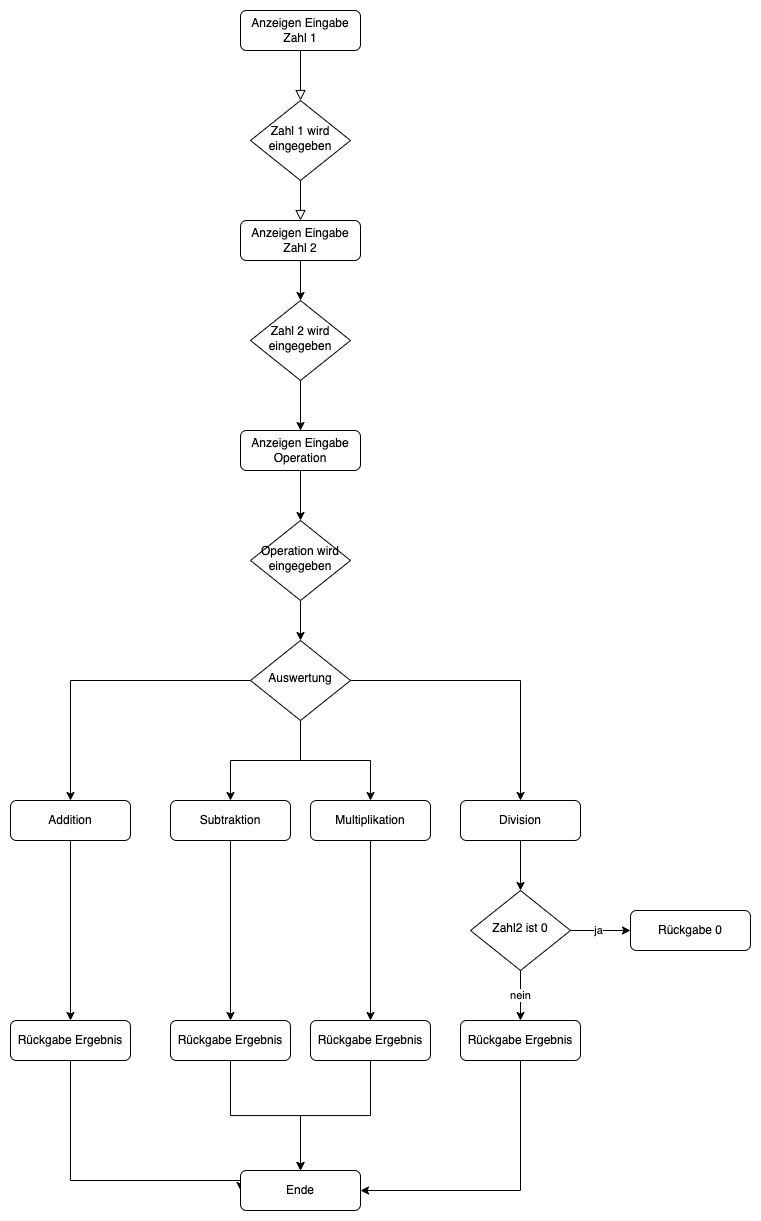

The diagram above was exported from draw.io. Its source (the exported page's mxGraphModel, read from the mxfile embedded in the PNG):
<mxGraphModel dx="1538" dy="1232" grid="1" gridSize="10" guides="1" tooltips="1" connect="1" arrows="1" fold="1" page="1" pageScale="1" pageWidth="827" pageHeight="1169" math="0" shadow="0">
  <root>
    <mxCell id="WIyWlLk6GJQsqaUBKTNV-0" />
    <mxCell id="WIyWlLk6GJQsqaUBKTNV-1" parent="WIyWlLk6GJQsqaUBKTNV-0" />
    <mxCell id="WIyWlLk6GJQsqaUBKTNV-2" value="" style="rounded=0;html=1;jettySize=auto;orthogonalLoop=1;fontSize=11;endArrow=block;endFill=0;endSize=8;strokeWidth=1;shadow=0;labelBackgroundColor=none;edgeStyle=orthogonalEdgeStyle;" parent="WIyWlLk6GJQsqaUBKTNV-1" source="WIyWlLk6GJQsqaUBKTNV-3" target="WIyWlLk6GJQsqaUBKTNV-6" edge="1">
      <mxGeometry relative="1" as="geometry" />
    </mxCell>
    <mxCell id="WIyWlLk6GJQsqaUBKTNV-3" value="Anzeigen Eingabe Zahl 1" style="rounded=1;whiteSpace=wrap;html=1;fontSize=12;glass=0;strokeWidth=1;shadow=0;" parent="WIyWlLk6GJQsqaUBKTNV-1" vertex="1">
      <mxGeometry x="280" y="40" width="120" height="40" as="geometry" />
    </mxCell>
    <mxCell id="WIyWlLk6GJQsqaUBKTNV-4" value="" style="rounded=0;html=1;jettySize=auto;orthogonalLoop=1;fontSize=11;endArrow=block;endFill=0;endSize=8;strokeWidth=1;shadow=0;labelBackgroundColor=none;edgeStyle=orthogonalEdgeStyle;" parent="WIyWlLk6GJQsqaUBKTNV-1" source="WIyWlLk6GJQsqaUBKTNV-6" edge="1">
      <mxGeometry y="20" relative="1" as="geometry">
        <mxPoint as="offset" />
        <mxPoint x="340" y="250" as="targetPoint" />
      </mxGeometry>
    </mxCell>
    <mxCell id="WIyWlLk6GJQsqaUBKTNV-6" value="Zahl 1 wird eingegeben" style="rhombus;whiteSpace=wrap;html=1;shadow=0;fontFamily=Helvetica;fontSize=12;align=center;strokeWidth=1;spacing=6;spacingTop=-4;" parent="WIyWlLk6GJQsqaUBKTNV-1" vertex="1">
      <mxGeometry x="290" y="130" width="100" height="80" as="geometry" />
    </mxCell>
    <mxCell id="Nrws35jYdfntc_3ZyAvi-4" value="" style="edgeStyle=orthogonalEdgeStyle;rounded=0;orthogonalLoop=1;jettySize=auto;html=1;" edge="1" parent="WIyWlLk6GJQsqaUBKTNV-1" source="Nrws35jYdfntc_3ZyAvi-2" target="Nrws35jYdfntc_3ZyAvi-3">
      <mxGeometry relative="1" as="geometry" />
    </mxCell>
    <mxCell id="Nrws35jYdfntc_3ZyAvi-2" value="Anzeigen Eingabe Zahl 2" style="rounded=1;whiteSpace=wrap;html=1;fontSize=12;glass=0;strokeWidth=1;shadow=0;" vertex="1" parent="WIyWlLk6GJQsqaUBKTNV-1">
      <mxGeometry x="280" y="250" width="120" height="40" as="geometry" />
    </mxCell>
    <mxCell id="Nrws35jYdfntc_3ZyAvi-6" value="" style="edgeStyle=orthogonalEdgeStyle;rounded=0;orthogonalLoop=1;jettySize=auto;html=1;" edge="1" parent="WIyWlLk6GJQsqaUBKTNV-1" source="Nrws35jYdfntc_3ZyAvi-3" target="Nrws35jYdfntc_3ZyAvi-5">
      <mxGeometry relative="1" as="geometry" />
    </mxCell>
    <mxCell id="Nrws35jYdfntc_3ZyAvi-3" value="Zahl 2 wird eingegeben" style="rhombus;whiteSpace=wrap;html=1;shadow=0;fontFamily=Helvetica;fontSize=12;align=center;strokeWidth=1;spacing=6;spacingTop=-4;" vertex="1" parent="WIyWlLk6GJQsqaUBKTNV-1">
      <mxGeometry x="290" y="330" width="100" height="80" as="geometry" />
    </mxCell>
    <mxCell id="Nrws35jYdfntc_3ZyAvi-8" value="" style="edgeStyle=orthogonalEdgeStyle;rounded=0;orthogonalLoop=1;jettySize=auto;html=1;" edge="1" parent="WIyWlLk6GJQsqaUBKTNV-1" source="Nrws35jYdfntc_3ZyAvi-5" target="Nrws35jYdfntc_3ZyAvi-7">
      <mxGeometry relative="1" as="geometry" />
    </mxCell>
    <mxCell id="Nrws35jYdfntc_3ZyAvi-5" value="Anzeigen Eingabe Operation" style="rounded=1;whiteSpace=wrap;html=1;fontSize=12;glass=0;strokeWidth=1;shadow=0;" vertex="1" parent="WIyWlLk6GJQsqaUBKTNV-1">
      <mxGeometry x="280" y="460" width="120" height="40" as="geometry" />
    </mxCell>
    <mxCell id="Nrws35jYdfntc_3ZyAvi-10" value="" style="edgeStyle=orthogonalEdgeStyle;rounded=0;orthogonalLoop=1;jettySize=auto;html=1;" edge="1" parent="WIyWlLk6GJQsqaUBKTNV-1" source="Nrws35jYdfntc_3ZyAvi-7" target="Nrws35jYdfntc_3ZyAvi-9">
      <mxGeometry relative="1" as="geometry" />
    </mxCell>
    <mxCell id="Nrws35jYdfntc_3ZyAvi-7" value="Operation wird eingegeben" style="rhombus;whiteSpace=wrap;html=1;shadow=0;fontFamily=Helvetica;fontSize=12;align=center;strokeWidth=1;spacing=6;spacingTop=-4;" vertex="1" parent="WIyWlLk6GJQsqaUBKTNV-1">
      <mxGeometry x="290" y="550" width="100" height="80" as="geometry" />
    </mxCell>
    <mxCell id="Nrws35jYdfntc_3ZyAvi-15" style="edgeStyle=orthogonalEdgeStyle;rounded=0;orthogonalLoop=1;jettySize=auto;html=1;" edge="1" parent="WIyWlLk6GJQsqaUBKTNV-1" source="Nrws35jYdfntc_3ZyAvi-9" target="Nrws35jYdfntc_3ZyAvi-12">
      <mxGeometry relative="1" as="geometry" />
    </mxCell>
    <mxCell id="Nrws35jYdfntc_3ZyAvi-16" style="edgeStyle=orthogonalEdgeStyle;rounded=0;orthogonalLoop=1;jettySize=auto;html=1;entryX=0.5;entryY=0;entryDx=0;entryDy=0;" edge="1" parent="WIyWlLk6GJQsqaUBKTNV-1" source="Nrws35jYdfntc_3ZyAvi-9" target="Nrws35jYdfntc_3ZyAvi-13">
      <mxGeometry relative="1" as="geometry" />
    </mxCell>
    <mxCell id="Nrws35jYdfntc_3ZyAvi-17" style="edgeStyle=orthogonalEdgeStyle;rounded=0;orthogonalLoop=1;jettySize=auto;html=1;entryX=0.5;entryY=0;entryDx=0;entryDy=0;" edge="1" parent="WIyWlLk6GJQsqaUBKTNV-1" source="Nrws35jYdfntc_3ZyAvi-9" target="Nrws35jYdfntc_3ZyAvi-14">
      <mxGeometry relative="1" as="geometry" />
    </mxCell>
    <mxCell id="Nrws35jYdfntc_3ZyAvi-18" style="edgeStyle=orthogonalEdgeStyle;rounded=0;orthogonalLoop=1;jettySize=auto;html=1;entryX=0.5;entryY=0;entryDx=0;entryDy=0;" edge="1" parent="WIyWlLk6GJQsqaUBKTNV-1" source="Nrws35jYdfntc_3ZyAvi-9" target="Nrws35jYdfntc_3ZyAvi-11">
      <mxGeometry relative="1" as="geometry" />
    </mxCell>
    <mxCell id="Nrws35jYdfntc_3ZyAvi-9" value="Auswertung" style="rhombus;whiteSpace=wrap;html=1;shadow=0;fontFamily=Helvetica;fontSize=12;align=center;strokeWidth=1;spacing=6;spacingTop=-4;" vertex="1" parent="WIyWlLk6GJQsqaUBKTNV-1">
      <mxGeometry x="290" y="670" width="100" height="80" as="geometry" />
    </mxCell>
    <mxCell id="Nrws35jYdfntc_3ZyAvi-28" style="edgeStyle=orthogonalEdgeStyle;rounded=0;orthogonalLoop=1;jettySize=auto;html=1;" edge="1" parent="WIyWlLk6GJQsqaUBKTNV-1" source="Nrws35jYdfntc_3ZyAvi-11" target="Nrws35jYdfntc_3ZyAvi-27">
      <mxGeometry relative="1" as="geometry" />
    </mxCell>
    <mxCell id="Nrws35jYdfntc_3ZyAvi-11" value="Addition" style="rounded=1;whiteSpace=wrap;html=1;fontSize=12;glass=0;strokeWidth=1;shadow=0;" vertex="1" parent="WIyWlLk6GJQsqaUBKTNV-1">
      <mxGeometry x="50" y="830" width="120" height="40" as="geometry" />
    </mxCell>
    <mxCell id="Nrws35jYdfntc_3ZyAvi-29" style="edgeStyle=orthogonalEdgeStyle;rounded=0;orthogonalLoop=1;jettySize=auto;html=1;entryX=0.5;entryY=0;entryDx=0;entryDy=0;" edge="1" parent="WIyWlLk6GJQsqaUBKTNV-1" source="Nrws35jYdfntc_3ZyAvi-12" target="Nrws35jYdfntc_3ZyAvi-26">
      <mxGeometry relative="1" as="geometry" />
    </mxCell>
    <mxCell id="Nrws35jYdfntc_3ZyAvi-12" value="Subtraktion" style="rounded=1;whiteSpace=wrap;html=1;fontSize=12;glass=0;strokeWidth=1;shadow=0;" vertex="1" parent="WIyWlLk6GJQsqaUBKTNV-1">
      <mxGeometry x="210" y="830" width="120" height="40" as="geometry" />
    </mxCell>
    <mxCell id="Nrws35jYdfntc_3ZyAvi-30" style="edgeStyle=orthogonalEdgeStyle;rounded=0;orthogonalLoop=1;jettySize=auto;html=1;entryX=0.5;entryY=0;entryDx=0;entryDy=0;" edge="1" parent="WIyWlLk6GJQsqaUBKTNV-1" source="Nrws35jYdfntc_3ZyAvi-13" target="Nrws35jYdfntc_3ZyAvi-25">
      <mxGeometry relative="1" as="geometry" />
    </mxCell>
    <mxCell id="Nrws35jYdfntc_3ZyAvi-13" value="Multiplikation" style="rounded=1;whiteSpace=wrap;html=1;fontSize=12;glass=0;strokeWidth=1;shadow=0;" vertex="1" parent="WIyWlLk6GJQsqaUBKTNV-1">
      <mxGeometry x="350" y="830" width="120" height="40" as="geometry" />
    </mxCell>
    <mxCell id="Nrws35jYdfntc_3ZyAvi-37" value="" style="edgeStyle=orthogonalEdgeStyle;rounded=0;orthogonalLoop=1;jettySize=auto;html=1;" edge="1" parent="WIyWlLk6GJQsqaUBKTNV-1" source="Nrws35jYdfntc_3ZyAvi-14" target="Nrws35jYdfntc_3ZyAvi-19">
      <mxGeometry relative="1" as="geometry" />
    </mxCell>
    <mxCell id="Nrws35jYdfntc_3ZyAvi-14" value="Division" style="rounded=1;whiteSpace=wrap;html=1;fontSize=12;glass=0;strokeWidth=1;shadow=0;" vertex="1" parent="WIyWlLk6GJQsqaUBKTNV-1">
      <mxGeometry x="500" y="830" width="120" height="40" as="geometry" />
    </mxCell>
    <mxCell id="Nrws35jYdfntc_3ZyAvi-22" value="" style="edgeStyle=orthogonalEdgeStyle;rounded=0;orthogonalLoop=1;jettySize=auto;html=1;" edge="1" parent="WIyWlLk6GJQsqaUBKTNV-1" source="Nrws35jYdfntc_3ZyAvi-19" target="Nrws35jYdfntc_3ZyAvi-21">
      <mxGeometry relative="1" as="geometry" />
    </mxCell>
    <mxCell id="Nrws35jYdfntc_3ZyAvi-23" value="ja" style="edgeLabel;html=1;align=center;verticalAlign=middle;resizable=0;points=[];" vertex="1" connectable="0" parent="Nrws35jYdfntc_3ZyAvi-22">
      <mxGeometry x="-0.1" y="1" relative="1" as="geometry">
        <mxPoint as="offset" />
      </mxGeometry>
    </mxCell>
    <mxCell id="Nrws35jYdfntc_3ZyAvi-24" value="nein" style="edgeStyle=orthogonalEdgeStyle;rounded=0;orthogonalLoop=1;jettySize=auto;html=1;" edge="1" parent="WIyWlLk6GJQsqaUBKTNV-1" source="Nrws35jYdfntc_3ZyAvi-19" target="Nrws35jYdfntc_3ZyAvi-20">
      <mxGeometry relative="1" as="geometry" />
    </mxCell>
    <mxCell id="Nrws35jYdfntc_3ZyAvi-19" value="Zahl2 ist 0" style="rhombus;whiteSpace=wrap;html=1;shadow=0;fontFamily=Helvetica;fontSize=12;align=center;strokeWidth=1;spacing=6;spacingTop=-4;" vertex="1" parent="WIyWlLk6GJQsqaUBKTNV-1">
      <mxGeometry x="510" y="920" width="100" height="80" as="geometry" />
    </mxCell>
    <mxCell id="Nrws35jYdfntc_3ZyAvi-34" style="edgeStyle=orthogonalEdgeStyle;rounded=0;orthogonalLoop=1;jettySize=auto;html=1;entryX=1;entryY=0.5;entryDx=0;entryDy=0;" edge="1" parent="WIyWlLk6GJQsqaUBKTNV-1" source="Nrws35jYdfntc_3ZyAvi-20" target="Nrws35jYdfntc_3ZyAvi-31">
      <mxGeometry relative="1" as="geometry">
        <Array as="points">
          <mxPoint x="560" y="1220" />
        </Array>
      </mxGeometry>
    </mxCell>
    <mxCell id="Nrws35jYdfntc_3ZyAvi-20" value="Rückgabe Ergebnis" style="rounded=1;whiteSpace=wrap;html=1;fontSize=12;glass=0;strokeWidth=1;shadow=0;" vertex="1" parent="WIyWlLk6GJQsqaUBKTNV-1">
      <mxGeometry x="500" y="1050" width="120" height="40" as="geometry" />
    </mxCell>
    <mxCell id="Nrws35jYdfntc_3ZyAvi-21" value="Rückgabe 0" style="rounded=1;whiteSpace=wrap;html=1;fontSize=12;glass=0;strokeWidth=1;shadow=0;" vertex="1" parent="WIyWlLk6GJQsqaUBKTNV-1">
      <mxGeometry x="670" y="940" width="120" height="40" as="geometry" />
    </mxCell>
    <mxCell id="Nrws35jYdfntc_3ZyAvi-36" style="edgeStyle=orthogonalEdgeStyle;rounded=0;orthogonalLoop=1;jettySize=auto;html=1;" edge="1" parent="WIyWlLk6GJQsqaUBKTNV-1" source="Nrws35jYdfntc_3ZyAvi-25">
      <mxGeometry relative="1" as="geometry">
        <mxPoint x="340" y="1200" as="targetPoint" />
        <Array as="points">
          <mxPoint x="410" y="1145" />
          <mxPoint x="340" y="1145" />
        </Array>
      </mxGeometry>
    </mxCell>
    <mxCell id="Nrws35jYdfntc_3ZyAvi-25" value="Rückgabe Ergebnis" style="rounded=1;whiteSpace=wrap;html=1;fontSize=12;glass=0;strokeWidth=1;shadow=0;" vertex="1" parent="WIyWlLk6GJQsqaUBKTNV-1">
      <mxGeometry x="350" y="1050" width="120" height="40" as="geometry" />
    </mxCell>
    <mxCell id="Nrws35jYdfntc_3ZyAvi-32" style="edgeStyle=orthogonalEdgeStyle;rounded=0;orthogonalLoop=1;jettySize=auto;html=1;" edge="1" parent="WIyWlLk6GJQsqaUBKTNV-1" source="Nrws35jYdfntc_3ZyAvi-26" target="Nrws35jYdfntc_3ZyAvi-31">
      <mxGeometry relative="1" as="geometry" />
    </mxCell>
    <mxCell id="Nrws35jYdfntc_3ZyAvi-26" value="Rückgabe Ergebnis" style="rounded=1;whiteSpace=wrap;html=1;fontSize=12;glass=0;strokeWidth=1;shadow=0;" vertex="1" parent="WIyWlLk6GJQsqaUBKTNV-1">
      <mxGeometry x="210" y="1050" width="120" height="40" as="geometry" />
    </mxCell>
    <mxCell id="Nrws35jYdfntc_3ZyAvi-35" style="edgeStyle=orthogonalEdgeStyle;rounded=0;orthogonalLoop=1;jettySize=auto;html=1;entryX=0;entryY=0.5;entryDx=0;entryDy=0;" edge="1" parent="WIyWlLk6GJQsqaUBKTNV-1" source="Nrws35jYdfntc_3ZyAvi-27" target="Nrws35jYdfntc_3ZyAvi-31">
      <mxGeometry relative="1" as="geometry">
        <Array as="points">
          <mxPoint x="110" y="1210" />
        </Array>
      </mxGeometry>
    </mxCell>
    <mxCell id="Nrws35jYdfntc_3ZyAvi-27" value="Rückgabe Ergebnis" style="rounded=1;whiteSpace=wrap;html=1;fontSize=12;glass=0;strokeWidth=1;shadow=0;" vertex="1" parent="WIyWlLk6GJQsqaUBKTNV-1">
      <mxGeometry x="50" y="1050" width="120" height="40" as="geometry" />
    </mxCell>
    <mxCell id="Nrws35jYdfntc_3ZyAvi-31" value="Ende" style="rounded=1;whiteSpace=wrap;html=1;fontSize=12;glass=0;strokeWidth=1;shadow=0;" vertex="1" parent="WIyWlLk6GJQsqaUBKTNV-1">
      <mxGeometry x="280" y="1200" width="120" height="40" as="geometry" />
    </mxCell>
  </root>
</mxGraphModel>